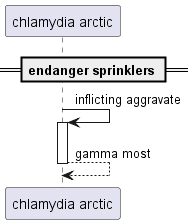

The diagram above was rendered by PlantUML. Its source (embedded in the PNG):
@startuml
participant "chlamydia arctic" as 0
== endanger sprinklers ==
0 -> 0++ : inflicting aggravate
return gamma most
@enduml